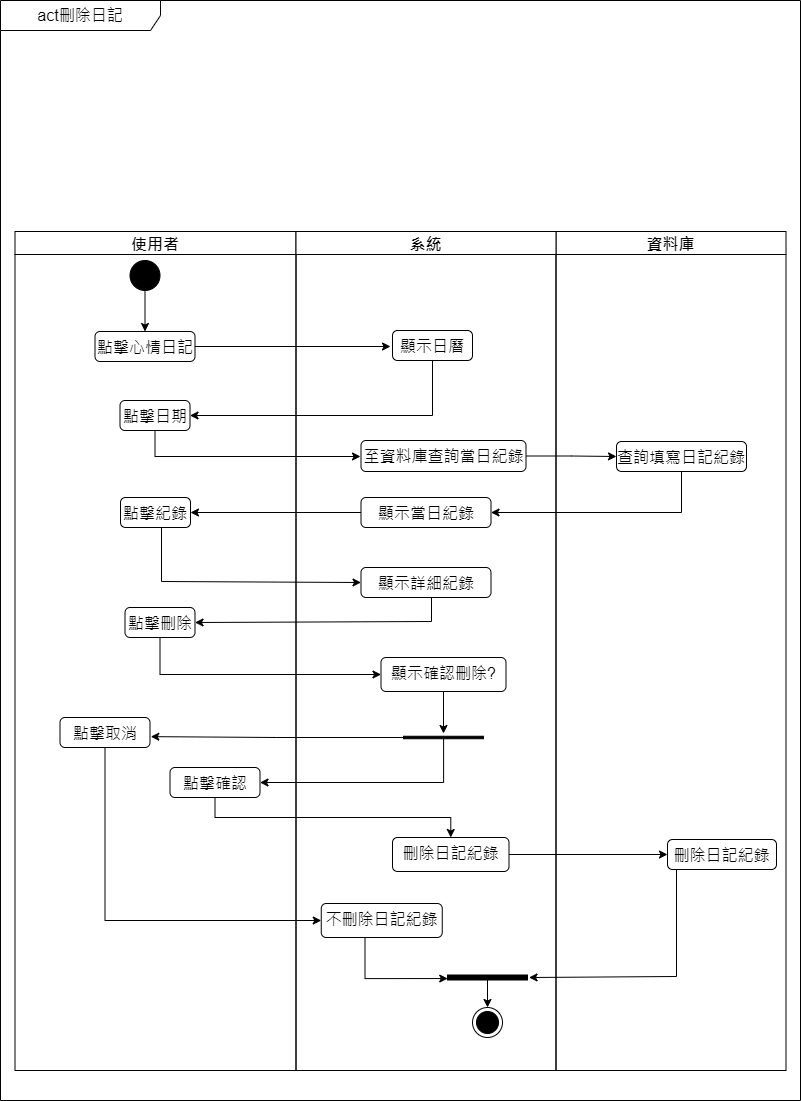

The diagram above was exported from draw.io. Its source (the exported page's mxGraphModel, read from the mxfile embedded in the PNG):
<mxGraphModel dx="743" dy="1522" grid="1" gridSize="10" guides="1" tooltips="1" connect="1" arrows="1" fold="1" page="1" pageScale="1" pageWidth="827" pageHeight="1169" math="0" shadow="0">
  <root>
    <mxCell id="Ri2LpzgzMdJqvQiUPhvf-0" />
    <mxCell id="Ri2LpzgzMdJqvQiUPhvf-1" parent="Ri2LpzgzMdJqvQiUPhvf-0" />
    <mxCell id="Ri2LpzgzMdJqvQiUPhvf-2" value="act刪除日記" style="shape=umlFrame;whiteSpace=wrap;html=1;pointerEvents=0;recursiveResize=0;container=1;collapsible=0;width=160;fontSize=16;" parent="Ri2LpzgzMdJqvQiUPhvf-1" vertex="1">
      <mxGeometry x="160" y="-180" width="800" height="1100" as="geometry" />
    </mxCell>
    <mxCell id="Ri2LpzgzMdJqvQiUPhvf-3" value="使用者" style="swimlane;fontSize=16;" parent="Ri2LpzgzMdJqvQiUPhvf-2" vertex="1">
      <mxGeometry x="14.5" y="231" width="281" height="839" as="geometry" />
    </mxCell>
    <mxCell id="Ri2LpzgzMdJqvQiUPhvf-4" style="edgeStyle=orthogonalEdgeStyle;rounded=0;orthogonalLoop=1;jettySize=auto;html=1;exitX=0.5;exitY=1;exitDx=0;exitDy=0;entryX=0.5;entryY=0;entryDx=0;entryDy=0;fontSize=16;" parent="Ri2LpzgzMdJqvQiUPhvf-3" source="Ri2LpzgzMdJqvQiUPhvf-5" target="Ri2LpzgzMdJqvQiUPhvf-6" edge="1">
      <mxGeometry relative="1" as="geometry" />
    </mxCell>
    <mxCell id="Ri2LpzgzMdJqvQiUPhvf-5" value="" style="ellipse;fillColor=strokeColor;html=1;fontSize=16;" parent="Ri2LpzgzMdJqvQiUPhvf-3" vertex="1">
      <mxGeometry x="115" y="29" width="30" height="30" as="geometry" />
    </mxCell>
    <mxCell id="SkrfSXLg9sIWY52fs0Kg-3" style="edgeStyle=orthogonalEdgeStyle;rounded=0;orthogonalLoop=1;jettySize=auto;html=1;fontSize=16;" parent="Ri2LpzgzMdJqvQiUPhvf-3" source="Ri2LpzgzMdJqvQiUPhvf-6" edge="1">
      <mxGeometry relative="1" as="geometry">
        <mxPoint x="375.5" y="115" as="targetPoint" />
      </mxGeometry>
    </mxCell>
    <mxCell id="Ri2LpzgzMdJqvQiUPhvf-6" value="點擊心情日記" style="html=1;align=center;verticalAlign=top;rounded=1;absoluteArcSize=1;arcSize=10;dashed=0;whiteSpace=wrap;fontSize=16;" parent="Ri2LpzgzMdJqvQiUPhvf-3" vertex="1">
      <mxGeometry x="80" y="100" width="100" height="30" as="geometry" />
    </mxCell>
    <mxCell id="Ri2LpzgzMdJqvQiUPhvf-7" value="點擊刪除" style="html=1;align=center;verticalAlign=top;rounded=1;absoluteArcSize=1;arcSize=10;dashed=0;whiteSpace=wrap;fontSize=16;" parent="Ri2LpzgzMdJqvQiUPhvf-3" vertex="1">
      <mxGeometry x="110" y="376" width="70" height="30" as="geometry" />
    </mxCell>
    <mxCell id="Ri2LpzgzMdJqvQiUPhvf-8" value="點擊取消" style="html=1;align=center;verticalAlign=top;rounded=1;absoluteArcSize=1;arcSize=10;dashed=0;whiteSpace=wrap;fontSize=16;" parent="Ri2LpzgzMdJqvQiUPhvf-3" vertex="1">
      <mxGeometry x="45" y="486" width="90" height="30" as="geometry" />
    </mxCell>
    <mxCell id="Ri2LpzgzMdJqvQiUPhvf-9" value="點擊確認" style="html=1;align=center;verticalAlign=top;rounded=1;absoluteArcSize=1;arcSize=10;dashed=0;whiteSpace=wrap;fontSize=16;" parent="Ri2LpzgzMdJqvQiUPhvf-3" vertex="1">
      <mxGeometry x="155" y="536" width="90" height="30" as="geometry" />
    </mxCell>
    <mxCell id="Ri2LpzgzMdJqvQiUPhvf-10" value="點擊紀錄" style="html=1;align=center;verticalAlign=top;rounded=1;absoluteArcSize=1;arcSize=10;dashed=0;whiteSpace=wrap;fontSize=16;" parent="Ri2LpzgzMdJqvQiUPhvf-3" vertex="1">
      <mxGeometry x="105.5" y="266" width="70" height="30" as="geometry" />
    </mxCell>
    <mxCell id="SkrfSXLg9sIWY52fs0Kg-0" value="點擊日期" style="html=1;align=center;verticalAlign=top;rounded=1;absoluteArcSize=1;arcSize=10;dashed=0;whiteSpace=wrap;fontSize=16;" parent="Ri2LpzgzMdJqvQiUPhvf-3" vertex="1">
      <mxGeometry x="105" y="169" width="70" height="30" as="geometry" />
    </mxCell>
    <mxCell id="Ri2LpzgzMdJqvQiUPhvf-11" value="資料庫" style="swimlane;fontSize=16;" parent="Ri2LpzgzMdJqvQiUPhvf-2" vertex="1">
      <mxGeometry x="555.5" y="231" width="230" height="839" as="geometry" />
    </mxCell>
    <mxCell id="Ri2LpzgzMdJqvQiUPhvf-12" value="刪除日記紀錄" style="html=1;align=center;verticalAlign=top;rounded=1;absoluteArcSize=1;arcSize=10;dashed=0;whiteSpace=wrap;fontSize=16;" parent="Ri2LpzgzMdJqvQiUPhvf-11" vertex="1">
      <mxGeometry x="111.5" y="608" width="109" height="30" as="geometry" />
    </mxCell>
    <mxCell id="Ri2LpzgzMdJqvQiUPhvf-13" value="查詢填寫日記紀錄" style="html=1;align=center;verticalAlign=top;rounded=1;absoluteArcSize=1;arcSize=10;dashed=0;whiteSpace=wrap;fontSize=16;" parent="Ri2LpzgzMdJqvQiUPhvf-11" vertex="1">
      <mxGeometry x="60.5" y="210" width="130" height="30" as="geometry" />
    </mxCell>
    <mxCell id="Ri2LpzgzMdJqvQiUPhvf-18" value="系統" style="swimlane;fontSize=16;" parent="Ri2LpzgzMdJqvQiUPhvf-2" vertex="1">
      <mxGeometry x="295.5" y="231" width="260" height="839" as="geometry" />
    </mxCell>
    <mxCell id="Ri2LpzgzMdJqvQiUPhvf-19" style="edgeStyle=orthogonalEdgeStyle;rounded=0;orthogonalLoop=1;jettySize=auto;html=1;entryX=0.71;entryY=0.997;entryDx=0;entryDy=0;entryPerimeter=0;fontSize=16;" parent="Ri2LpzgzMdJqvQiUPhvf-18" source="Ri2LpzgzMdJqvQiUPhvf-20" target="Ri2LpzgzMdJqvQiUPhvf-24" edge="1">
      <mxGeometry relative="1" as="geometry">
        <Array as="points">
          <mxPoint x="69" y="747" />
        </Array>
      </mxGeometry>
    </mxCell>
    <mxCell id="Ri2LpzgzMdJqvQiUPhvf-20" value="不刪除日記紀錄" style="html=1;align=center;verticalAlign=top;rounded=1;absoluteArcSize=1;arcSize=10;dashed=0;whiteSpace=wrap;fontSize=16;" parent="Ri2LpzgzMdJqvQiUPhvf-18" vertex="1">
      <mxGeometry x="25.25" y="672" width="121" height="34" as="geometry" />
    </mxCell>
    <mxCell id="Ri2LpzgzMdJqvQiUPhvf-21" value="至資料庫查詢當日紀錄" style="html=1;align=center;verticalAlign=top;rounded=1;absoluteArcSize=1;arcSize=10;dashed=0;whiteSpace=wrap;fontSize=16;" parent="Ri2LpzgzMdJqvQiUPhvf-18" vertex="1">
      <mxGeometry x="65" y="209" width="165" height="31" as="geometry" />
    </mxCell>
    <mxCell id="Ri2LpzgzMdJqvQiUPhvf-22" value="刪除日記紀錄" style="html=1;align=center;verticalAlign=top;rounded=1;absoluteArcSize=1;arcSize=10;dashed=0;whiteSpace=wrap;fontSize=16;" parent="Ri2LpzgzMdJqvQiUPhvf-18" vertex="1">
      <mxGeometry x="96.5" y="606" width="116.5" height="34" as="geometry" />
    </mxCell>
    <mxCell id="Ri2LpzgzMdJqvQiUPhvf-23" style="edgeStyle=orthogonalEdgeStyle;rounded=0;orthogonalLoop=1;jettySize=auto;html=1;fontSize=16;" parent="Ri2LpzgzMdJqvQiUPhvf-18" source="Ri2LpzgzMdJqvQiUPhvf-24" target="Ri2LpzgzMdJqvQiUPhvf-25" edge="1">
      <mxGeometry relative="1" as="geometry" />
    </mxCell>
    <mxCell id="Ri2LpzgzMdJqvQiUPhvf-24" value="" style="html=1;points=[];perimeter=orthogonalPerimeter;fillColor=strokeColor;rotation=90;fontSize=16;" parent="Ri2LpzgzMdJqvQiUPhvf-18" vertex="1">
      <mxGeometry x="189" y="706" width="5" height="80" as="geometry" />
    </mxCell>
    <mxCell id="Ri2LpzgzMdJqvQiUPhvf-25" value="" style="ellipse;html=1;shape=endState;fillColor=strokeColor;fontSize=16;" parent="Ri2LpzgzMdJqvQiUPhvf-18" vertex="1">
      <mxGeometry x="176.5" y="776" width="30" height="30" as="geometry" />
    </mxCell>
    <mxCell id="Ri2LpzgzMdJqvQiUPhvf-26" value="顯示當日紀錄" style="html=1;align=center;verticalAlign=top;rounded=1;absoluteArcSize=1;arcSize=10;dashed=0;whiteSpace=wrap;fontSize=16;" parent="Ri2LpzgzMdJqvQiUPhvf-18" vertex="1">
      <mxGeometry x="65" y="266" width="130" height="30" as="geometry" />
    </mxCell>
    <mxCell id="Ri2LpzgzMdJqvQiUPhvf-27" style="edgeStyle=orthogonalEdgeStyle;rounded=0;orthogonalLoop=1;jettySize=auto;html=1;entryX=-1.1;entryY=0.5;entryDx=0;entryDy=0;entryPerimeter=0;fontSize=16;" parent="Ri2LpzgzMdJqvQiUPhvf-18" source="Ri2LpzgzMdJqvQiUPhvf-28" target="Ri2LpzgzMdJqvQiUPhvf-29" edge="1">
      <mxGeometry relative="1" as="geometry" />
    </mxCell>
    <mxCell id="Ri2LpzgzMdJqvQiUPhvf-28" value="顯示確認刪除?" style="html=1;align=center;verticalAlign=top;rounded=1;absoluteArcSize=1;arcSize=10;dashed=0;whiteSpace=wrap;fontSize=16;" parent="Ri2LpzgzMdJqvQiUPhvf-18" vertex="1">
      <mxGeometry x="85" y="426" width="125" height="34" as="geometry" />
    </mxCell>
    <mxCell id="Ri2LpzgzMdJqvQiUPhvf-29" value="" style="html=1;points=[];perimeter=orthogonalPerimeter;fillColor=strokeColor;rotation=90;fontSize=16;" parent="Ri2LpzgzMdJqvQiUPhvf-18" vertex="1">
      <mxGeometry x="146.25" y="466" width="2.5" height="80" as="geometry" />
    </mxCell>
    <mxCell id="Ri2LpzgzMdJqvQiUPhvf-30" value="顯示詳細紀錄" style="html=1;align=center;verticalAlign=top;rounded=1;absoluteArcSize=1;arcSize=10;dashed=0;whiteSpace=wrap;fontSize=16;" parent="Ri2LpzgzMdJqvQiUPhvf-18" vertex="1">
      <mxGeometry x="65" y="336" width="130" height="30" as="geometry" />
    </mxCell>
    <mxCell id="SkrfSXLg9sIWY52fs0Kg-1" value="顯示日曆" style="html=1;align=center;verticalAlign=top;rounded=1;absoluteArcSize=1;arcSize=10;dashed=0;whiteSpace=wrap;fontSize=16;" parent="Ri2LpzgzMdJqvQiUPhvf-18" vertex="1">
      <mxGeometry x="96.5" y="99" width="80" height="30" as="geometry" />
    </mxCell>
    <mxCell id="Ri2LpzgzMdJqvQiUPhvf-35" style="edgeStyle=orthogonalEdgeStyle;rounded=0;orthogonalLoop=1;jettySize=auto;html=1;exitX=1;exitY=0.5;exitDx=0;exitDy=0;entryX=0;entryY=0.5;entryDx=0;entryDy=0;fontSize=16;" parent="Ri2LpzgzMdJqvQiUPhvf-2" source="Ri2LpzgzMdJqvQiUPhvf-21" target="Ri2LpzgzMdJqvQiUPhvf-13" edge="1">
      <mxGeometry relative="1" as="geometry" />
    </mxCell>
    <mxCell id="Ri2LpzgzMdJqvQiUPhvf-33" style="edgeStyle=orthogonalEdgeStyle;rounded=0;orthogonalLoop=1;jettySize=auto;html=1;entryX=0;entryY=0.5;entryDx=0;entryDy=0;exitX=1;exitY=0.5;exitDx=0;exitDy=0;fontSize=16;" parent="Ri2LpzgzMdJqvQiUPhvf-2" source="Ri2LpzgzMdJqvQiUPhvf-22" target="Ri2LpzgzMdJqvQiUPhvf-12" edge="1">
      <mxGeometry relative="1" as="geometry">
        <mxPoint x="550" y="911" as="sourcePoint" />
      </mxGeometry>
    </mxCell>
    <mxCell id="Ri2LpzgzMdJqvQiUPhvf-34" style="edgeStyle=orthogonalEdgeStyle;rounded=0;orthogonalLoop=1;jettySize=auto;html=1;entryX=0.5;entryY=-0.019;entryDx=0;entryDy=0;entryPerimeter=0;fontSize=16;" parent="Ri2LpzgzMdJqvQiUPhvf-2" source="Ri2LpzgzMdJqvQiUPhvf-12" target="Ri2LpzgzMdJqvQiUPhvf-24" edge="1">
      <mxGeometry relative="1" as="geometry">
        <Array as="points">
          <mxPoint x="676" y="976" />
        </Array>
      </mxGeometry>
    </mxCell>
    <mxCell id="Ri2LpzgzMdJqvQiUPhvf-38" style="edgeStyle=orthogonalEdgeStyle;rounded=0;orthogonalLoop=1;jettySize=auto;html=1;exitX=0.5;exitY=1;exitDx=0;exitDy=0;entryX=1;entryY=0.5;entryDx=0;entryDy=0;fontSize=16;" parent="Ri2LpzgzMdJqvQiUPhvf-2" source="Ri2LpzgzMdJqvQiUPhvf-13" target="Ri2LpzgzMdJqvQiUPhvf-26" edge="1">
      <mxGeometry relative="1" as="geometry" />
    </mxCell>
    <mxCell id="Ri2LpzgzMdJqvQiUPhvf-41" style="edgeStyle=orthogonalEdgeStyle;rounded=0;orthogonalLoop=1;jettySize=auto;html=1;entryX=1;entryY=0.5;entryDx=0;entryDy=0;fontSize=16;" parent="Ri2LpzgzMdJqvQiUPhvf-2" source="Ri2LpzgzMdJqvQiUPhvf-26" target="Ri2LpzgzMdJqvQiUPhvf-10" edge="1">
      <mxGeometry relative="1" as="geometry" />
    </mxCell>
    <mxCell id="Ri2LpzgzMdJqvQiUPhvf-36" style="edgeStyle=orthogonalEdgeStyle;rounded=0;orthogonalLoop=1;jettySize=auto;html=1;exitX=0.5;exitY=1;exitDx=0;exitDy=0;entryX=0;entryY=0.5;entryDx=0;entryDy=0;fontSize=16;" parent="Ri2LpzgzMdJqvQiUPhvf-2" source="Ri2LpzgzMdJqvQiUPhvf-7" target="Ri2LpzgzMdJqvQiUPhvf-28" edge="1">
      <mxGeometry relative="1" as="geometry" />
    </mxCell>
    <mxCell id="Ri2LpzgzMdJqvQiUPhvf-31" style="edgeStyle=orthogonalEdgeStyle;rounded=0;orthogonalLoop=1;jettySize=auto;html=1;entryX=1.009;entryY=0.638;entryDx=0;entryDy=0;entryPerimeter=0;fontSize=16;" parent="Ri2LpzgzMdJqvQiUPhvf-2" source="Ri2LpzgzMdJqvQiUPhvf-29" target="Ri2LpzgzMdJqvQiUPhvf-8" edge="1">
      <mxGeometry relative="1" as="geometry" />
    </mxCell>
    <mxCell id="Ri2LpzgzMdJqvQiUPhvf-40" style="edgeStyle=orthogonalEdgeStyle;rounded=0;orthogonalLoop=1;jettySize=auto;html=1;entryX=1;entryY=0.5;entryDx=0;entryDy=0;fontSize=16;" parent="Ri2LpzgzMdJqvQiUPhvf-2" source="Ri2LpzgzMdJqvQiUPhvf-29" target="Ri2LpzgzMdJqvQiUPhvf-9" edge="1">
      <mxGeometry relative="1" as="geometry">
        <Array as="points">
          <mxPoint x="443" y="782" />
        </Array>
      </mxGeometry>
    </mxCell>
    <mxCell id="Ri2LpzgzMdJqvQiUPhvf-42" style="edgeStyle=orthogonalEdgeStyle;rounded=0;orthogonalLoop=1;jettySize=auto;html=1;entryX=1;entryY=0.5;entryDx=0;entryDy=0;fontSize=16;" parent="Ri2LpzgzMdJqvQiUPhvf-2" source="Ri2LpzgzMdJqvQiUPhvf-30" target="Ri2LpzgzMdJqvQiUPhvf-7" edge="1">
      <mxGeometry relative="1" as="geometry">
        <Array as="points">
          <mxPoint x="431" y="621" />
        </Array>
      </mxGeometry>
    </mxCell>
    <mxCell id="Ri2LpzgzMdJqvQiUPhvf-43" style="edgeStyle=orthogonalEdgeStyle;rounded=0;orthogonalLoop=1;jettySize=auto;html=1;entryX=0;entryY=0.5;entryDx=0;entryDy=0;fontSize=16;" parent="Ri2LpzgzMdJqvQiUPhvf-2" source="Ri2LpzgzMdJqvQiUPhvf-10" target="Ri2LpzgzMdJqvQiUPhvf-30" edge="1">
      <mxGeometry relative="1" as="geometry">
        <Array as="points">
          <mxPoint x="161" y="581" />
        </Array>
      </mxGeometry>
    </mxCell>
    <mxCell id="SkrfSXLg9sIWY52fs0Kg-2" style="edgeStyle=orthogonalEdgeStyle;rounded=0;orthogonalLoop=1;jettySize=auto;html=1;exitX=0.5;exitY=1;exitDx=0;exitDy=0;entryX=1;entryY=0.5;entryDx=0;entryDy=0;fontSize=16;" parent="Ri2LpzgzMdJqvQiUPhvf-2" source="SkrfSXLg9sIWY52fs0Kg-1" target="SkrfSXLg9sIWY52fs0Kg-0" edge="1">
      <mxGeometry relative="1" as="geometry" />
    </mxCell>
    <mxCell id="SkrfSXLg9sIWY52fs0Kg-4" style="edgeStyle=orthogonalEdgeStyle;rounded=0;orthogonalLoop=1;jettySize=auto;html=1;fontSize=16;" parent="Ri2LpzgzMdJqvQiUPhvf-2" source="SkrfSXLg9sIWY52fs0Kg-0" edge="1">
      <mxGeometry relative="1" as="geometry">
        <Array as="points">
          <mxPoint x="155" y="456" />
        </Array>
        <mxPoint x="360" y="456" as="targetPoint" />
      </mxGeometry>
    </mxCell>
    <mxCell id="fpGw7gJGZdCmFj043lM1-0" style="edgeStyle=orthogonalEdgeStyle;rounded=0;orthogonalLoop=1;jettySize=auto;html=1;exitX=0.5;exitY=1;exitDx=0;exitDy=0;entryX=0.5;entryY=0;entryDx=0;entryDy=0;" edge="1" parent="Ri2LpzgzMdJqvQiUPhvf-2" source="Ri2LpzgzMdJqvQiUPhvf-9" target="Ri2LpzgzMdJqvQiUPhvf-22">
      <mxGeometry relative="1" as="geometry" />
    </mxCell>
    <mxCell id="fpGw7gJGZdCmFj043lM1-1" style="edgeStyle=orthogonalEdgeStyle;rounded=0;orthogonalLoop=1;jettySize=auto;html=1;exitX=0.5;exitY=1;exitDx=0;exitDy=0;entryX=0;entryY=0.5;entryDx=0;entryDy=0;" edge="1" parent="Ri2LpzgzMdJqvQiUPhvf-2" source="Ri2LpzgzMdJqvQiUPhvf-8" target="Ri2LpzgzMdJqvQiUPhvf-20">
      <mxGeometry relative="1" as="geometry" />
    </mxCell>
  </root>
</mxGraphModel>